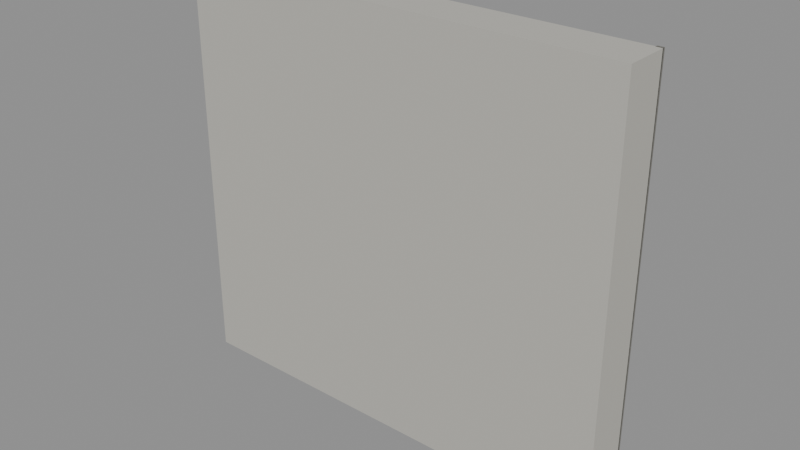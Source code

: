 # Source: Kit_panel_wall.blend  (saved by Blender 5.3.31; exported with 4.5.12 LTS)
import bpy
from mathutils import Matrix  # noqa: F401  (used for matrix-valued properties, if any)

bpy.ops.wm.read_factory_settings(use_empty=True)
scene = bpy.context.scene
scene.name = 'Scene'

# ---- collections
col_kit_panel_wall = bpy.data.collections.new('Kit_panel_wall'); scene.collection.children.link(col_kit_panel_wall)

# ---- materials (node trees are filled in below, after node groups)
mat_concrete_0 = bpy.data.materials.new('Concrete_0')
mat_concrete_1 = bpy.data.materials.new('Concrete_1')

# ---- material node trees
mat_concrete_0.use_nodes = True; mat_concrete_0.node_tree.nodes.clear()
_N = mat_concrete_0.node_tree.nodes; _L = mat_concrete_0.node_tree.links
n0 = _N.new('ShaderNodeBsdfPrincipled'); n0.name = 'Principled BSDF'; n0.location = (-200, 100)
n0.inputs[0].default_value = (0.491, 0.4793, 0.4342, 1.0)
n0.inputs[2].default_value = 0.9
n0.inputs[10].default_value = 0.005
n1 = _N.new('ShaderNodeOutputMaterial'); n1.name = 'Material Output'; n1.location = (200, 100)
_L.new(n0.outputs[0], n1.inputs[0])
n1.is_active_output = True
mat_concrete_1.use_nodes = True; mat_concrete_1.node_tree.nodes.clear()
_N = mat_concrete_1.node_tree.nodes; _L = mat_concrete_1.node_tree.links
n0 = _N.new('ShaderNodeBsdfPrincipled'); n0.name = 'Principled BSDF'; n0.location = (-200, 100)
n0.inputs[0].default_value = (0.1878, 0.1812, 0.162, 1.0)
n0.inputs[2].default_value = 0.9
n0.inputs[10].default_value = 0.005
n1 = _N.new('ShaderNodeOutputMaterial'); n1.name = 'Material Output'; n1.location = (200, 100)
_L.new(n0.outputs[0], n1.inputs[0])
n1.is_active_output = True

# ---- meshes
me_wall_1 = bpy.data.meshes.new('Wall_1')
me_wall_1.from_pydata([(-1.5, -0.15, -1.375), (-1.5, -0.15, 1.375), (-1.5, 0.15, -1.375), (-1.5, 0.15, 1.375), (1.5, -0.15, -1.375), (1.5, -0.15, 1.375), (1.5, 0.15, -1.375), (1.5, 0.15, 1.375)], [], [(0, 1, 3, 2), (2, 3, 7, 6), (6, 7, 5, 4), (4, 5, 1, 0), (2, 6, 4, 0), (7, 3, 1, 5)])
me_wall_1.materials.append(mat_concrete_0)
me_wall_1.update()
me_joint_2 = bpy.data.meshes.new('Joint_2')
me_joint_2.from_pydata([(-0.02, -0.01, -1.375), (-0.02, -0.01, 1.375), (-0.02, 0.01, -1.375), (-0.02, 0.01, 1.375), (0.02, -0.01, -1.375), (0.02, -0.01, 1.375), (0.02, 0.01, -1.375), (0.02, 0.01, 1.375)], [], [(0, 1, 3, 2), (2, 3, 7, 6), (6, 7, 5, 4), (4, 5, 1, 0), (2, 6, 4, 0), (7, 3, 1, 5)])
me_joint_2.materials.append(mat_concrete_1)
me_joint_2.update()
me_jointh_3 = bpy.data.meshes.new('JointH_3')
me_jointh_3.from_pydata([(-1.5, -0.01, -0.02), (-1.5, -0.01, 0.02), (-1.5, 0.01, -0.02), (-1.5, 0.01, 0.02), (1.5, -0.01, -0.02), (1.5, -0.01, 0.02), (1.5, 0.01, -0.02), (1.5, 0.01, 0.02)], [], [(0, 1, 3, 2), (2, 3, 7, 6), (6, 7, 5, 4), (4, 5, 1, 0), (2, 6, 4, 0), (7, 3, 1, 5)])
me_jointh_3.materials.append(mat_concrete_1)
me_jointh_3.update()

# ---- objects
ob_wall = bpy.data.objects.new('Wall', me_wall_1)
ob_joint = bpy.data.objects.new('Joint', me_joint_2)
ob_jointh = bpy.data.objects.new('JointH', me_jointh_3)

# ---- transforms, parenting, visibility, modifiers, constraints
ob_wall.location = (0.0, 0.0, 0.0)
ob_joint.location = (1.48, 0.155, 0.0)
ob_jointh.location = (0.0, 0.155, -1.355)

# ---- collection membership
col_kit_panel_wall.objects.link(ob_wall)
col_kit_panel_wall.objects.link(ob_joint)
col_kit_panel_wall.objects.link(ob_jointh)

# ---- scene / render settings (as saved in the file)
scene.frame_start = 1; scene.frame_end = 250; scene.frame_set(1)
scene.render.engine = 'BLENDER_EEVEE_NEXT'
scene.render.bake_bias = 0.0
scene.render.bake_samples = 0
scene.render.compositor_device = 'GPU'
scene.eevee.use_volume_custom_range = False
scene.eevee.fast_gi_thickness_near = 0.1
scene.eevee.fast_gi_thickness_far = 0.0
scene.eevee.ray_tracing_options.screen_trace_thickness = 0.1
bpy.context.view_layer.update()

# ---- added for rendering (the .blend has no active camera and no usable light): camera, sun + grey world if the file has none
cam_auto = bpy.data.cameras.new('AutoCamera')
cam_auto.lens = 50.0
cam_auto.sensor_width = 36.0
cam_auto.clip_end = 1000.0
ob_auto_camera = bpy.data.objects.new('AutoCamera', cam_auto)
scene.collection.objects.link(ob_auto_camera)
ob_auto_camera.location = (3.77665, -4.52448, 3.02132)
ob_auto_camera.rotation_euler = (1.09748, -7.21219e-08, 0.694738)
scene.camera = ob_auto_camera
light_auto_sun = bpy.data.lights.new('AutoSun', 'SUN')
light_auto_sun.energy = 3.0
light_auto_sun.angle = 0.0523599
ob_auto_sun = bpy.data.objects.new('AutoSun', light_auto_sun)
scene.collection.objects.link(ob_auto_sun)
ob_auto_sun.rotation_euler = (0.872665, 0.174533, 0.523599)
if scene.world is None:
    world_auto = bpy.data.worlds.new('AutoWorld')
    world_auto.color = (0.3, 0.3, 0.3)
    scene.world = world_auto
bpy.context.view_layer.update()
